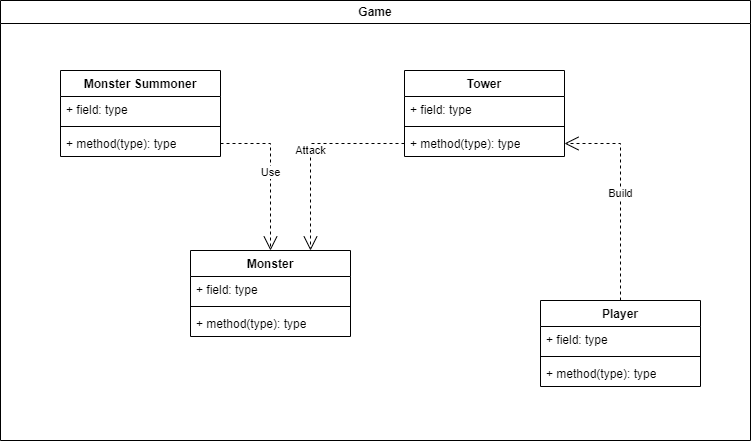

The diagram above was exported from draw.io. Its source (the exported page's mxGraphModel, read from the mxfile embedded in the PNG):
<mxGraphModel dx="1050" dy="557" grid="1" gridSize="10" guides="1" tooltips="1" connect="1" arrows="1" fold="1" page="1" pageScale="1" pageWidth="827" pageHeight="1169" math="0" shadow="0">
  <root>
    <mxCell id="0" />
    <mxCell id="1" parent="0" />
    <mxCell id="Pd35LCj4R1l2JU31FwRb-23" value="Game" style="swimlane;whiteSpace=wrap;html=1;" parent="1" vertex="1">
      <mxGeometry x="39" y="40" width="750" height="440" as="geometry" />
    </mxCell>
    <mxCell id="Pd35LCj4R1l2JU31FwRb-3" value="Monster Summoner" style="swimlane;fontStyle=1;align=center;verticalAlign=top;childLayout=stackLayout;horizontal=1;startSize=26;horizontalStack=0;resizeParent=1;resizeParentMax=0;resizeLast=0;collapsible=1;marginBottom=0;whiteSpace=wrap;html=1;" parent="Pd35LCj4R1l2JU31FwRb-23" vertex="1">
      <mxGeometry x="60" y="70" width="160" height="86" as="geometry" />
    </mxCell>
    <mxCell id="Pd35LCj4R1l2JU31FwRb-4" value="+ field: type" style="text;strokeColor=none;fillColor=none;align=left;verticalAlign=top;spacingLeft=4;spacingRight=4;overflow=hidden;rotatable=0;points=[[0,0.5],[1,0.5]];portConstraint=eastwest;whiteSpace=wrap;html=1;" parent="Pd35LCj4R1l2JU31FwRb-3" vertex="1">
      <mxGeometry y="26" width="160" height="26" as="geometry" />
    </mxCell>
    <mxCell id="Pd35LCj4R1l2JU31FwRb-5" value="" style="line;strokeWidth=1;fillColor=none;align=left;verticalAlign=middle;spacingTop=-1;spacingLeft=3;spacingRight=3;rotatable=0;labelPosition=right;points=[];portConstraint=eastwest;strokeColor=inherit;" parent="Pd35LCj4R1l2JU31FwRb-3" vertex="1">
      <mxGeometry y="52" width="160" height="8" as="geometry" />
    </mxCell>
    <mxCell id="Pd35LCj4R1l2JU31FwRb-6" value="+ method(type): type" style="text;strokeColor=none;fillColor=none;align=left;verticalAlign=top;spacingLeft=4;spacingRight=4;overflow=hidden;rotatable=0;points=[[0,0.5],[1,0.5]];portConstraint=eastwest;whiteSpace=wrap;html=1;" parent="Pd35LCj4R1l2JU31FwRb-3" vertex="1">
      <mxGeometry y="60" width="160" height="26" as="geometry" />
    </mxCell>
    <mxCell id="Pd35LCj4R1l2JU31FwRb-7" value="Monster" style="swimlane;fontStyle=1;align=center;verticalAlign=top;childLayout=stackLayout;horizontal=1;startSize=26;horizontalStack=0;resizeParent=1;resizeParentMax=0;resizeLast=0;collapsible=1;marginBottom=0;whiteSpace=wrap;html=1;" parent="Pd35LCj4R1l2JU31FwRb-23" vertex="1">
      <mxGeometry x="190" y="250" width="160" height="86" as="geometry" />
    </mxCell>
    <mxCell id="Pd35LCj4R1l2JU31FwRb-8" value="+ field: type" style="text;strokeColor=none;fillColor=none;align=left;verticalAlign=top;spacingLeft=4;spacingRight=4;overflow=hidden;rotatable=0;points=[[0,0.5],[1,0.5]];portConstraint=eastwest;whiteSpace=wrap;html=1;" parent="Pd35LCj4R1l2JU31FwRb-7" vertex="1">
      <mxGeometry y="26" width="160" height="26" as="geometry" />
    </mxCell>
    <mxCell id="Pd35LCj4R1l2JU31FwRb-9" value="" style="line;strokeWidth=1;fillColor=none;align=left;verticalAlign=middle;spacingTop=-1;spacingLeft=3;spacingRight=3;rotatable=0;labelPosition=right;points=[];portConstraint=eastwest;strokeColor=inherit;" parent="Pd35LCj4R1l2JU31FwRb-7" vertex="1">
      <mxGeometry y="52" width="160" height="8" as="geometry" />
    </mxCell>
    <mxCell id="Pd35LCj4R1l2JU31FwRb-10" value="+ method(type): type" style="text;strokeColor=none;fillColor=none;align=left;verticalAlign=top;spacingLeft=4;spacingRight=4;overflow=hidden;rotatable=0;points=[[0,0.5],[1,0.5]];portConstraint=eastwest;whiteSpace=wrap;html=1;" parent="Pd35LCj4R1l2JU31FwRb-7" vertex="1">
      <mxGeometry y="60" width="160" height="26" as="geometry" />
    </mxCell>
    <mxCell id="Pd35LCj4R1l2JU31FwRb-11" value="Tower" style="swimlane;fontStyle=1;align=center;verticalAlign=top;childLayout=stackLayout;horizontal=1;startSize=26;horizontalStack=0;resizeParent=1;resizeParentMax=0;resizeLast=0;collapsible=1;marginBottom=0;whiteSpace=wrap;html=1;" parent="Pd35LCj4R1l2JU31FwRb-23" vertex="1">
      <mxGeometry x="404" y="70" width="160" height="86" as="geometry" />
    </mxCell>
    <mxCell id="Pd35LCj4R1l2JU31FwRb-12" value="+ field: type" style="text;strokeColor=none;fillColor=none;align=left;verticalAlign=top;spacingLeft=4;spacingRight=4;overflow=hidden;rotatable=0;points=[[0,0.5],[1,0.5]];portConstraint=eastwest;whiteSpace=wrap;html=1;" parent="Pd35LCj4R1l2JU31FwRb-11" vertex="1">
      <mxGeometry y="26" width="160" height="26" as="geometry" />
    </mxCell>
    <mxCell id="Pd35LCj4R1l2JU31FwRb-13" value="" style="line;strokeWidth=1;fillColor=none;align=left;verticalAlign=middle;spacingTop=-1;spacingLeft=3;spacingRight=3;rotatable=0;labelPosition=right;points=[];portConstraint=eastwest;strokeColor=inherit;" parent="Pd35LCj4R1l2JU31FwRb-11" vertex="1">
      <mxGeometry y="52" width="160" height="8" as="geometry" />
    </mxCell>
    <mxCell id="Pd35LCj4R1l2JU31FwRb-14" value="+ method(type): type" style="text;strokeColor=none;fillColor=none;align=left;verticalAlign=top;spacingLeft=4;spacingRight=4;overflow=hidden;rotatable=0;points=[[0,0.5],[1,0.5]];portConstraint=eastwest;whiteSpace=wrap;html=1;" parent="Pd35LCj4R1l2JU31FwRb-11" vertex="1">
      <mxGeometry y="60" width="160" height="26" as="geometry" />
    </mxCell>
    <mxCell id="Pd35LCj4R1l2JU31FwRb-15" value="Player" style="swimlane;fontStyle=1;align=center;verticalAlign=top;childLayout=stackLayout;horizontal=1;startSize=26;horizontalStack=0;resizeParent=1;resizeParentMax=0;resizeLast=0;collapsible=1;marginBottom=0;whiteSpace=wrap;html=1;" parent="Pd35LCj4R1l2JU31FwRb-23" vertex="1">
      <mxGeometry x="540" y="300" width="160" height="86" as="geometry" />
    </mxCell>
    <mxCell id="Pd35LCj4R1l2JU31FwRb-16" value="+ field: type" style="text;strokeColor=none;fillColor=none;align=left;verticalAlign=top;spacingLeft=4;spacingRight=4;overflow=hidden;rotatable=0;points=[[0,0.5],[1,0.5]];portConstraint=eastwest;whiteSpace=wrap;html=1;" parent="Pd35LCj4R1l2JU31FwRb-15" vertex="1">
      <mxGeometry y="26" width="160" height="26" as="geometry" />
    </mxCell>
    <mxCell id="Pd35LCj4R1l2JU31FwRb-17" value="" style="line;strokeWidth=1;fillColor=none;align=left;verticalAlign=middle;spacingTop=-1;spacingLeft=3;spacingRight=3;rotatable=0;labelPosition=right;points=[];portConstraint=eastwest;strokeColor=inherit;" parent="Pd35LCj4R1l2JU31FwRb-15" vertex="1">
      <mxGeometry y="52" width="160" height="8" as="geometry" />
    </mxCell>
    <mxCell id="Pd35LCj4R1l2JU31FwRb-18" value="+ method(type): type" style="text;strokeColor=none;fillColor=none;align=left;verticalAlign=top;spacingLeft=4;spacingRight=4;overflow=hidden;rotatable=0;points=[[0,0.5],[1,0.5]];portConstraint=eastwest;whiteSpace=wrap;html=1;" parent="Pd35LCj4R1l2JU31FwRb-15" vertex="1">
      <mxGeometry y="60" width="160" height="26" as="geometry" />
    </mxCell>
    <mxCell id="Pd35LCj4R1l2JU31FwRb-19" value="Use" style="endArrow=open;endSize=12;dashed=1;html=1;rounded=0;exitX=1;exitY=0.5;exitDx=0;exitDy=0;entryX=0.5;entryY=0;entryDx=0;entryDy=0;" parent="Pd35LCj4R1l2JU31FwRb-23" source="Pd35LCj4R1l2JU31FwRb-6" target="Pd35LCj4R1l2JU31FwRb-7" edge="1">
      <mxGeometry width="160" relative="1" as="geometry">
        <mxPoint x="230" y="320" as="sourcePoint" />
        <mxPoint x="390" y="320" as="targetPoint" />
        <Array as="points">
          <mxPoint x="270" y="143" />
        </Array>
      </mxGeometry>
    </mxCell>
    <mxCell id="Pd35LCj4R1l2JU31FwRb-20" value="Attack" style="endArrow=open;endSize=12;dashed=1;html=1;rounded=0;exitX=0;exitY=0.5;exitDx=0;exitDy=0;entryX=0.75;entryY=0;entryDx=0;entryDy=0;" parent="Pd35LCj4R1l2JU31FwRb-23" source="Pd35LCj4R1l2JU31FwRb-14" target="Pd35LCj4R1l2JU31FwRb-7" edge="1">
      <mxGeometry width="160" relative="1" as="geometry">
        <mxPoint x="230" y="153" as="sourcePoint" />
        <mxPoint x="280" y="260" as="targetPoint" />
        <Array as="points">
          <mxPoint x="310" y="143" />
        </Array>
      </mxGeometry>
    </mxCell>
    <mxCell id="Pd35LCj4R1l2JU31FwRb-22" value="Build" style="endArrow=open;endSize=12;dashed=1;html=1;rounded=0;exitX=0.5;exitY=0;exitDx=0;exitDy=0;entryX=1;entryY=0.5;entryDx=0;entryDy=0;" parent="Pd35LCj4R1l2JU31FwRb-23" source="Pd35LCj4R1l2JU31FwRb-15" target="Pd35LCj4R1l2JU31FwRb-14" edge="1">
      <mxGeometry width="160" relative="1" as="geometry">
        <mxPoint x="414" y="153" as="sourcePoint" />
        <mxPoint x="320" y="260" as="targetPoint" />
        <Array as="points">
          <mxPoint x="620" y="143" />
        </Array>
      </mxGeometry>
    </mxCell>
  </root>
</mxGraphModel>